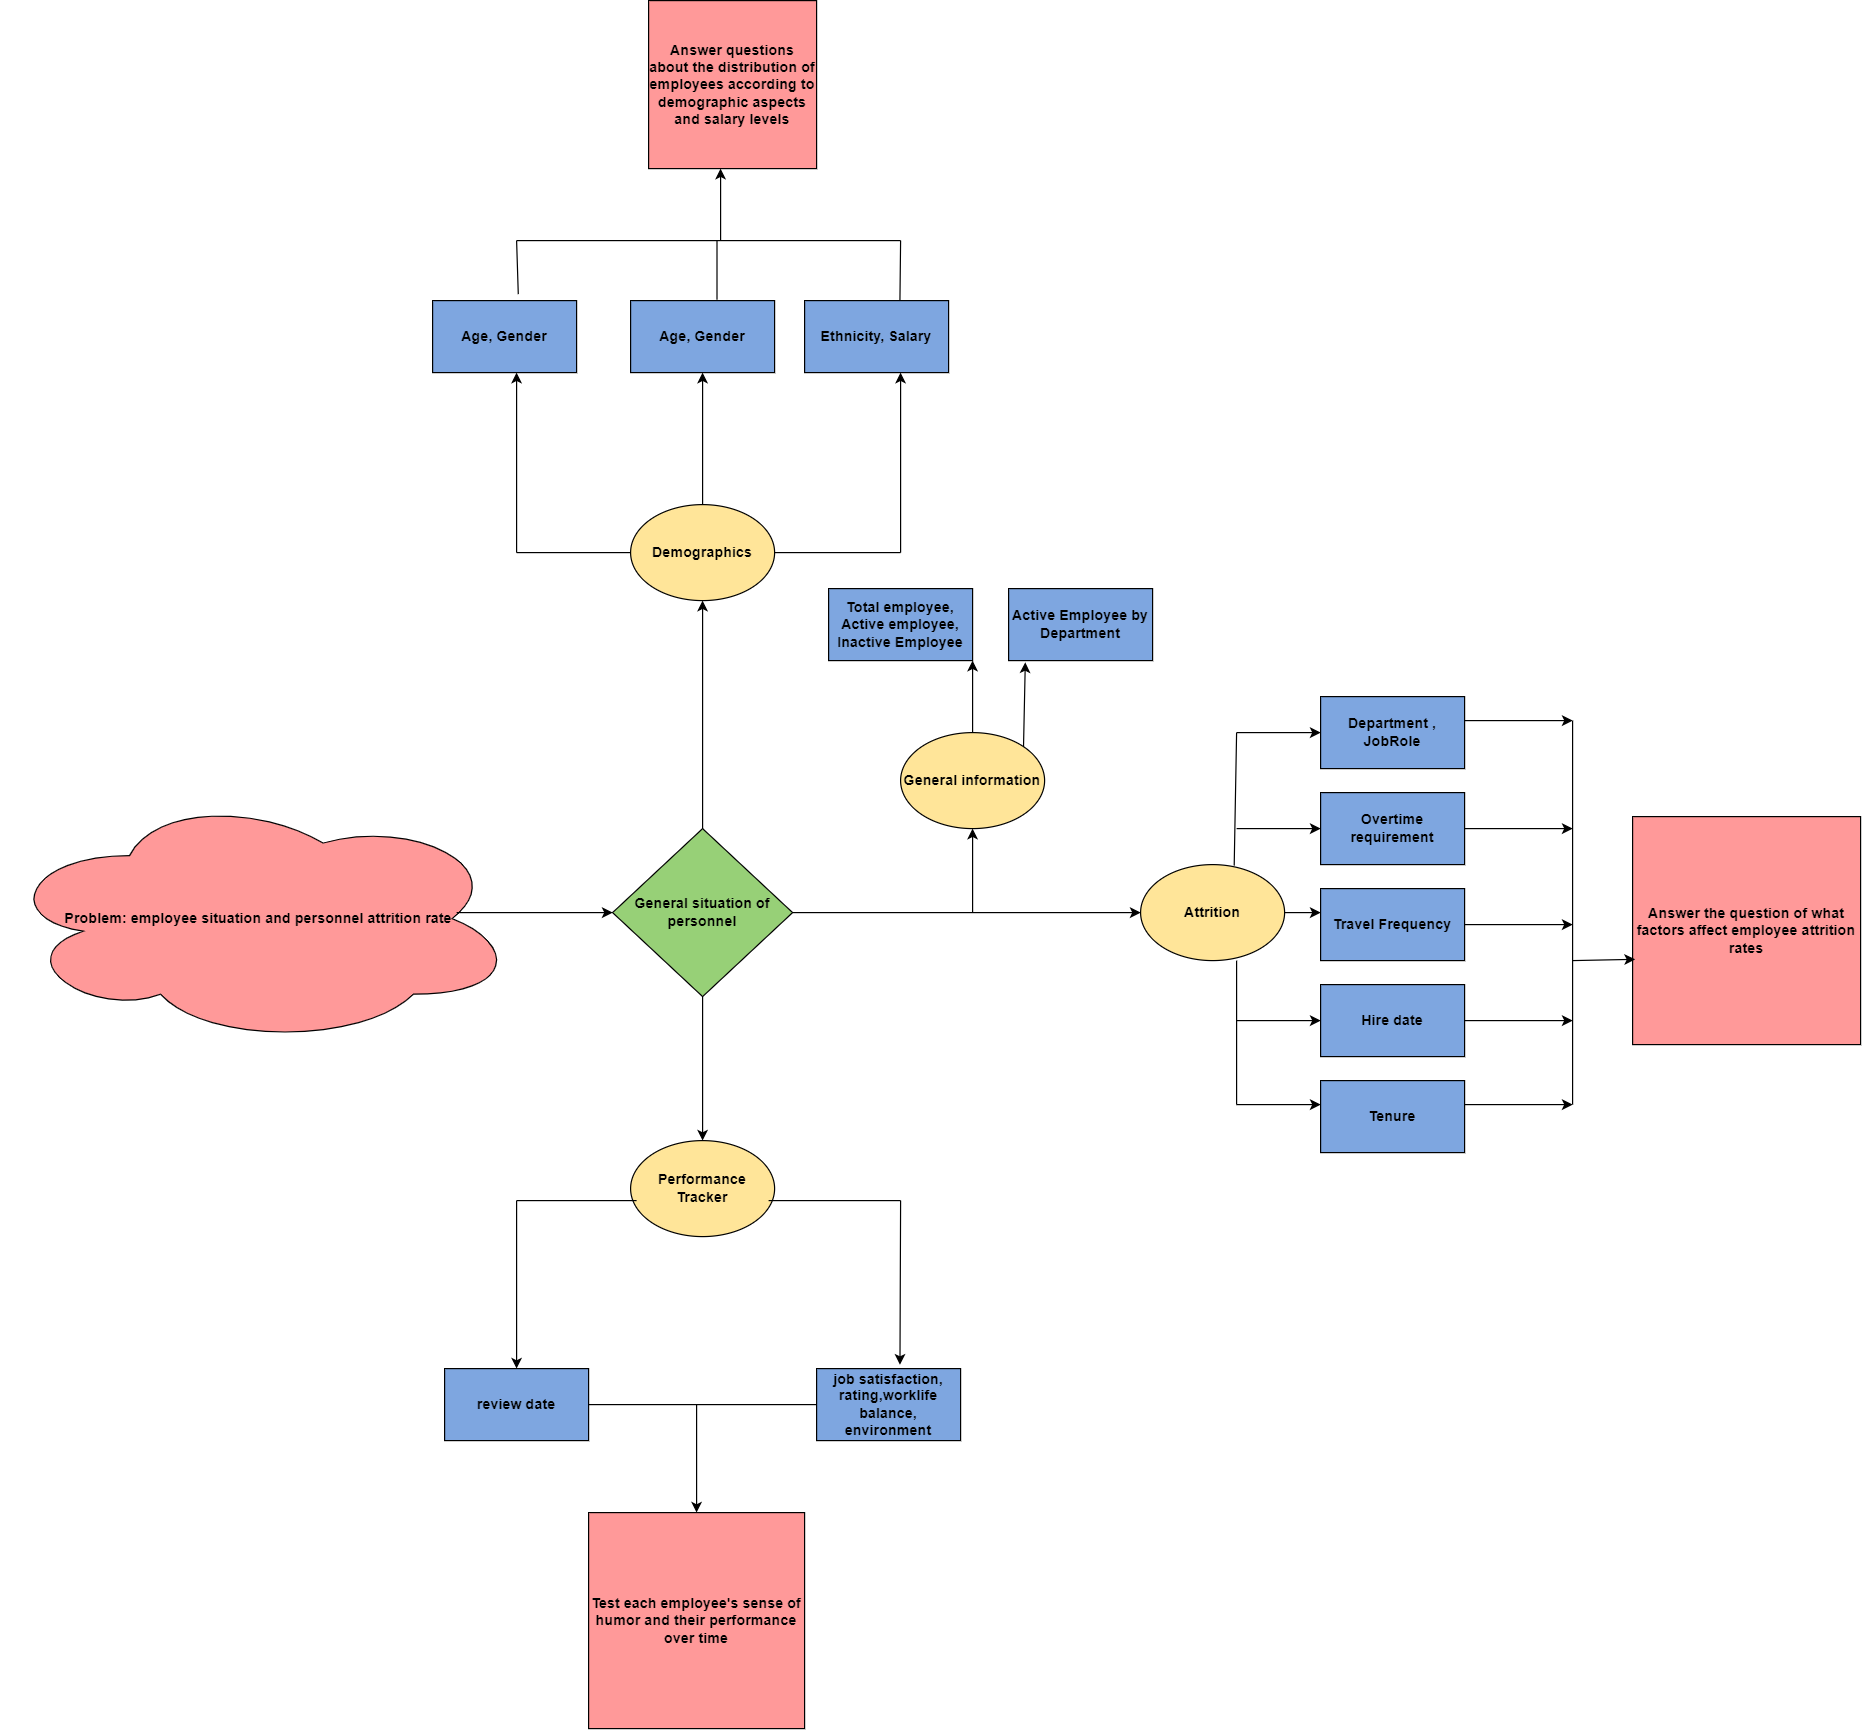

The diagram above was exported from draw.io. Its source (the exported page's mxGraphModel, read from the mxfile embedded in the PNG):
<mxGraphModel dx="2345" dy="1834" grid="1" gridSize="10" guides="1" tooltips="1" connect="1" arrows="1" fold="1" page="1" pageScale="1" pageWidth="827" pageHeight="1169" math="0" shadow="0">
  <root>
    <mxCell id="0" />
    <mxCell id="1" parent="0" />
    <mxCell id="5L8jSzJB1p0-z4UqbnWC-1" value="&lt;b&gt;Problem:&amp;nbsp;employee situation and personnel attrition rate&lt;/b&gt;" style="ellipse;shape=cloud;whiteSpace=wrap;html=1;fillColor=#FF9999;" vertex="1" parent="1">
      <mxGeometry x="-750" y="-380" width="430" height="210" as="geometry" />
    </mxCell>
    <mxCell id="5L8jSzJB1p0-z4UqbnWC-2" value="&lt;b&gt;General situation of personnel&lt;/b&gt;" style="rhombus;whiteSpace=wrap;html=1;fillColor=#97D077;" vertex="1" parent="1">
      <mxGeometry x="-240" y="-350" width="150" height="140" as="geometry" />
    </mxCell>
    <mxCell id="5L8jSzJB1p0-z4UqbnWC-3" value="Demographics" style="ellipse;whiteSpace=wrap;html=1;fillColor=#FFE599;fontStyle=1" vertex="1" parent="1">
      <mxGeometry x="-225" y="-620" width="120" height="80" as="geometry" />
    </mxCell>
    <mxCell id="5L8jSzJB1p0-z4UqbnWC-4" value="Performance Tracker" style="ellipse;whiteSpace=wrap;html=1;fillColor=#FFE599;fontStyle=1" vertex="1" parent="1">
      <mxGeometry x="-225" y="-90" width="120" height="80" as="geometry" />
    </mxCell>
    <mxCell id="5L8jSzJB1p0-z4UqbnWC-5" value="Attrition" style="ellipse;whiteSpace=wrap;html=1;fillColor=#FFE599;fontStyle=1" vertex="1" parent="1">
      <mxGeometry x="200" y="-320" width="120" height="80" as="geometry" />
    </mxCell>
    <mxCell id="5L8jSzJB1p0-z4UqbnWC-6" value="" style="endArrow=classic;html=1;rounded=0;entryX=0.5;entryY=1;entryDx=0;entryDy=0;exitX=0.5;exitY=0;exitDx=0;exitDy=0;exitPerimeter=0;" edge="1" parent="1" source="5L8jSzJB1p0-z4UqbnWC-2" target="5L8jSzJB1p0-z4UqbnWC-3">
      <mxGeometry width="50" height="50" relative="1" as="geometry">
        <mxPoint x="-170" y="-350" as="sourcePoint" />
        <mxPoint x="-120" y="-400" as="targetPoint" />
      </mxGeometry>
    </mxCell>
    <mxCell id="5L8jSzJB1p0-z4UqbnWC-7" value="Age, Gender" style="rounded=0;whiteSpace=wrap;html=1;fillColor=#7EA6E0;fontStyle=1" vertex="1" parent="1">
      <mxGeometry x="-390" y="-790" width="120" height="60" as="geometry" />
    </mxCell>
    <mxCell id="5L8jSzJB1p0-z4UqbnWC-8" value="Ethnicity, Salary" style="rounded=0;whiteSpace=wrap;html=1;fillColor=#7EA6E0;fontStyle=1" vertex="1" parent="1">
      <mxGeometry x="-80" y="-790" width="120" height="60" as="geometry" />
    </mxCell>
    <mxCell id="5L8jSzJB1p0-z4UqbnWC-9" value="" style="endArrow=classic;html=1;rounded=0;" edge="1" parent="1">
      <mxGeometry width="50" height="50" relative="1" as="geometry">
        <mxPoint x="-320" y="-580" as="sourcePoint" />
        <mxPoint x="-320" y="-730" as="targetPoint" />
      </mxGeometry>
    </mxCell>
    <mxCell id="5L8jSzJB1p0-z4UqbnWC-10" value="" style="endArrow=none;html=1;rounded=0;exitX=0;exitY=0.5;exitDx=0;exitDy=0;" edge="1" parent="1" source="5L8jSzJB1p0-z4UqbnWC-3">
      <mxGeometry width="50" height="50" relative="1" as="geometry">
        <mxPoint x="-370" y="-540" as="sourcePoint" />
        <mxPoint x="-320" y="-580" as="targetPoint" />
      </mxGeometry>
    </mxCell>
    <mxCell id="5L8jSzJB1p0-z4UqbnWC-11" value="" style="endArrow=classic;html=1;rounded=0;" edge="1" parent="1">
      <mxGeometry width="50" height="50" relative="1" as="geometry">
        <mxPoint y="-580" as="sourcePoint" />
        <mxPoint y="-730" as="targetPoint" />
      </mxGeometry>
    </mxCell>
    <mxCell id="5L8jSzJB1p0-z4UqbnWC-12" value="" style="endArrow=none;html=1;rounded=0;exitX=1;exitY=0.5;exitDx=0;exitDy=0;" edge="1" parent="1" source="5L8jSzJB1p0-z4UqbnWC-3">
      <mxGeometry width="50" height="50" relative="1" as="geometry">
        <mxPoint x="-90" y="-530" as="sourcePoint" />
        <mxPoint y="-580" as="targetPoint" />
      </mxGeometry>
    </mxCell>
    <mxCell id="5L8jSzJB1p0-z4UqbnWC-13" value="Age, Gender" style="rounded=0;whiteSpace=wrap;html=1;fillColor=#7EA6E0;fontStyle=1" vertex="1" parent="1">
      <mxGeometry x="-225" y="-790" width="120" height="60" as="geometry" />
    </mxCell>
    <mxCell id="5L8jSzJB1p0-z4UqbnWC-14" value="" style="endArrow=classic;html=1;rounded=0;exitX=0.5;exitY=0;exitDx=0;exitDy=0;entryX=0.5;entryY=1;entryDx=0;entryDy=0;" edge="1" parent="1" source="5L8jSzJB1p0-z4UqbnWC-3" target="5L8jSzJB1p0-z4UqbnWC-13">
      <mxGeometry width="50" height="50" relative="1" as="geometry">
        <mxPoint x="-210" y="-680" as="sourcePoint" />
        <mxPoint x="-160" y="-730" as="targetPoint" />
      </mxGeometry>
    </mxCell>
    <mxCell id="5L8jSzJB1p0-z4UqbnWC-15" value="" style="endArrow=none;html=1;rounded=0;" edge="1" parent="1">
      <mxGeometry width="50" height="50" relative="1" as="geometry">
        <mxPoint x="-320" y="-840" as="sourcePoint" />
        <mxPoint y="-840" as="targetPoint" />
      </mxGeometry>
    </mxCell>
    <mxCell id="5L8jSzJB1p0-z4UqbnWC-16" value="" style="endArrow=none;html=1;rounded=0;exitX=0.595;exitY=-0.09;exitDx=0;exitDy=0;exitPerimeter=0;" edge="1" parent="1" source="5L8jSzJB1p0-z4UqbnWC-7">
      <mxGeometry width="50" height="50" relative="1" as="geometry">
        <mxPoint x="-370" y="-790" as="sourcePoint" />
        <mxPoint x="-320" y="-840" as="targetPoint" />
      </mxGeometry>
    </mxCell>
    <mxCell id="5L8jSzJB1p0-z4UqbnWC-17" value="" style="endArrow=none;html=1;rounded=0;exitX=0.6;exitY=-0.012;exitDx=0;exitDy=0;exitPerimeter=0;" edge="1" parent="1" source="5L8jSzJB1p0-z4UqbnWC-13">
      <mxGeometry width="50" height="50" relative="1" as="geometry">
        <mxPoint x="-200" y="-790" as="sourcePoint" />
        <mxPoint x="-153" y="-840" as="targetPoint" />
      </mxGeometry>
    </mxCell>
    <mxCell id="5L8jSzJB1p0-z4UqbnWC-18" value="" style="endArrow=none;html=1;rounded=0;exitX=0.662;exitY=0.004;exitDx=0;exitDy=0;exitPerimeter=0;" edge="1" parent="1" source="5L8jSzJB1p0-z4UqbnWC-8">
      <mxGeometry width="50" height="50" relative="1" as="geometry">
        <mxPoint x="-50" y="-790" as="sourcePoint" />
        <mxPoint y="-840" as="targetPoint" />
      </mxGeometry>
    </mxCell>
    <mxCell id="5L8jSzJB1p0-z4UqbnWC-19" value="" style="endArrow=classic;html=1;rounded=0;" edge="1" parent="1">
      <mxGeometry width="50" height="50" relative="1" as="geometry">
        <mxPoint x="-150" y="-840" as="sourcePoint" />
        <mxPoint x="-150" y="-900" as="targetPoint" />
      </mxGeometry>
    </mxCell>
    <mxCell id="5L8jSzJB1p0-z4UqbnWC-20" value="Answer questions about the distribution of employees according to demographic aspects and salary levels" style="whiteSpace=wrap;html=1;aspect=fixed;fillColor=#FF9999;fontStyle=1" vertex="1" parent="1">
      <mxGeometry x="-210" y="-1040" width="140" height="140" as="geometry" />
    </mxCell>
    <mxCell id="5L8jSzJB1p0-z4UqbnWC-21" value="" style="endArrow=classic;html=1;rounded=0;entryX=0.5;entryY=0;entryDx=0;entryDy=0;" edge="1" parent="1" source="5L8jSzJB1p0-z4UqbnWC-2" target="5L8jSzJB1p0-z4UqbnWC-4">
      <mxGeometry width="50" height="50" relative="1" as="geometry">
        <mxPoint x="-160" y="-210" as="sourcePoint" />
        <mxPoint x="-110" y="-260" as="targetPoint" />
      </mxGeometry>
    </mxCell>
    <mxCell id="5L8jSzJB1p0-z4UqbnWC-22" value="" style="endArrow=classic;html=1;rounded=0;entryX=0;entryY=0.5;entryDx=0;entryDy=0;" edge="1" parent="1" target="5L8jSzJB1p0-z4UqbnWC-2">
      <mxGeometry width="50" height="50" relative="1" as="geometry">
        <mxPoint x="-370" y="-280" as="sourcePoint" />
        <mxPoint x="-320" y="-330" as="targetPoint" />
      </mxGeometry>
    </mxCell>
    <mxCell id="5L8jSzJB1p0-z4UqbnWC-23" value="" style="endArrow=classic;html=1;rounded=0;entryX=0;entryY=0.5;entryDx=0;entryDy=0;" edge="1" parent="1" target="5L8jSzJB1p0-z4UqbnWC-5">
      <mxGeometry width="50" height="50" relative="1" as="geometry">
        <mxPoint x="-90" y="-280" as="sourcePoint" />
        <mxPoint x="-40" y="-330" as="targetPoint" />
      </mxGeometry>
    </mxCell>
    <mxCell id="5L8jSzJB1p0-z4UqbnWC-24" value="job satisfaction, rating,worklife balance, environment" style="rounded=0;whiteSpace=wrap;html=1;fillColor=#7EA6E0;fontStyle=1" vertex="1" parent="1">
      <mxGeometry x="-70" y="100" width="120" height="60" as="geometry" />
    </mxCell>
    <mxCell id="5L8jSzJB1p0-z4UqbnWC-25" value="review date" style="rounded=0;whiteSpace=wrap;html=1;fillColor=#7EA6E0;fontStyle=1" vertex="1" parent="1">
      <mxGeometry x="-380" y="100" width="120" height="60" as="geometry" />
    </mxCell>
    <mxCell id="5L8jSzJB1p0-z4UqbnWC-26" value="Test each employee's sense of humor and their performance over time" style="whiteSpace=wrap;html=1;aspect=fixed;fillColor=#FF9999;fontStyle=1" vertex="1" parent="1">
      <mxGeometry x="-260" y="220" width="180" height="180" as="geometry" />
    </mxCell>
    <mxCell id="5L8jSzJB1p0-z4UqbnWC-27" value="" style="endArrow=none;html=1;rounded=0;entryX=0;entryY=0.5;entryDx=0;entryDy=0;" edge="1" parent="1" target="5L8jSzJB1p0-z4UqbnWC-24">
      <mxGeometry width="50" height="50" relative="1" as="geometry">
        <mxPoint x="-260" y="130" as="sourcePoint" />
        <mxPoint x="-210" y="90" as="targetPoint" />
      </mxGeometry>
    </mxCell>
    <mxCell id="5L8jSzJB1p0-z4UqbnWC-29" value="" style="endArrow=classic;html=1;rounded=0;entryX=0.5;entryY=0;entryDx=0;entryDy=0;" edge="1" parent="1" target="5L8jSzJB1p0-z4UqbnWC-26">
      <mxGeometry width="50" height="50" relative="1" as="geometry">
        <mxPoint x="-170" y="130" as="sourcePoint" />
        <mxPoint x="-170" y="150" as="targetPoint" />
      </mxGeometry>
    </mxCell>
    <mxCell id="5L8jSzJB1p0-z4UqbnWC-30" value="" style="endArrow=none;html=1;rounded=0;" edge="1" parent="1">
      <mxGeometry width="50" height="50" relative="1" as="geometry">
        <mxPoint x="-320" y="-40" as="sourcePoint" />
        <mxPoint x="-220" y="-40" as="targetPoint" />
      </mxGeometry>
    </mxCell>
    <mxCell id="5L8jSzJB1p0-z4UqbnWC-31" value="" style="endArrow=classic;html=1;rounded=0;entryX=0.5;entryY=0;entryDx=0;entryDy=0;" edge="1" parent="1" target="5L8jSzJB1p0-z4UqbnWC-25">
      <mxGeometry width="50" height="50" relative="1" as="geometry">
        <mxPoint x="-320" y="-40" as="sourcePoint" />
        <mxPoint x="-340" y="70" as="targetPoint" />
      </mxGeometry>
    </mxCell>
    <mxCell id="5L8jSzJB1p0-z4UqbnWC-32" value="" style="endArrow=none;html=1;rounded=0;" edge="1" parent="1">
      <mxGeometry width="50" height="50" relative="1" as="geometry">
        <mxPoint x="-110" y="-40" as="sourcePoint" />
        <mxPoint y="-40" as="targetPoint" />
      </mxGeometry>
    </mxCell>
    <mxCell id="5L8jSzJB1p0-z4UqbnWC-33" value="" style="endArrow=classic;html=1;rounded=0;entryX=0.579;entryY=-0.053;entryDx=0;entryDy=0;entryPerimeter=0;" edge="1" parent="1" target="5L8jSzJB1p0-z4UqbnWC-24">
      <mxGeometry width="50" height="50" relative="1" as="geometry">
        <mxPoint y="-40" as="sourcePoint" />
        <mxPoint x="50" y="-90" as="targetPoint" />
      </mxGeometry>
    </mxCell>
    <mxCell id="5L8jSzJB1p0-z4UqbnWC-34" value="Department , JobRole" style="rounded=0;whiteSpace=wrap;html=1;fillColor=#7EA6E0;fontStyle=1" vertex="1" parent="1">
      <mxGeometry x="350" y="-460" width="120" height="60" as="geometry" />
    </mxCell>
    <mxCell id="5L8jSzJB1p0-z4UqbnWC-35" value="Overtime requirement" style="rounded=0;whiteSpace=wrap;html=1;fillColor=#7EA6E0;fontStyle=1" vertex="1" parent="1">
      <mxGeometry x="350" y="-380" width="120" height="60" as="geometry" />
    </mxCell>
    <mxCell id="5L8jSzJB1p0-z4UqbnWC-36" value="Travel Frequency" style="rounded=0;whiteSpace=wrap;html=1;fillColor=#7EA6E0;fontStyle=1" vertex="1" parent="1">
      <mxGeometry x="350" y="-300" width="120" height="60" as="geometry" />
    </mxCell>
    <mxCell id="5L8jSzJB1p0-z4UqbnWC-37" value="Hire date" style="rounded=0;whiteSpace=wrap;html=1;fillColor=#7EA6E0;fontStyle=1" vertex="1" parent="1">
      <mxGeometry x="350" y="-220" width="120" height="60" as="geometry" />
    </mxCell>
    <mxCell id="5L8jSzJB1p0-z4UqbnWC-38" value="Tenure" style="rounded=0;whiteSpace=wrap;html=1;fillColor=#7EA6E0;fontStyle=1" vertex="1" parent="1">
      <mxGeometry x="350" y="-140" width="120" height="60" as="geometry" />
    </mxCell>
    <mxCell id="5L8jSzJB1p0-z4UqbnWC-41" value="" style="endArrow=none;html=1;rounded=0;exitX=0.65;exitY=0.01;exitDx=0;exitDy=0;exitPerimeter=0;" edge="1" parent="1" source="5L8jSzJB1p0-z4UqbnWC-5">
      <mxGeometry width="50" height="50" relative="1" as="geometry">
        <mxPoint x="230" y="-380" as="sourcePoint" />
        <mxPoint x="280" y="-430" as="targetPoint" />
      </mxGeometry>
    </mxCell>
    <mxCell id="5L8jSzJB1p0-z4UqbnWC-42" value="" style="endArrow=classic;html=1;rounded=0;entryX=0;entryY=0.5;entryDx=0;entryDy=0;" edge="1" parent="1" target="5L8jSzJB1p0-z4UqbnWC-35">
      <mxGeometry width="50" height="50" relative="1" as="geometry">
        <mxPoint x="280" y="-350" as="sourcePoint" />
        <mxPoint x="330" y="-400" as="targetPoint" />
      </mxGeometry>
    </mxCell>
    <mxCell id="5L8jSzJB1p0-z4UqbnWC-43" value="" style="endArrow=classic;html=1;rounded=0;entryX=0;entryY=0.5;entryDx=0;entryDy=0;" edge="1" parent="1" target="5L8jSzJB1p0-z4UqbnWC-34">
      <mxGeometry width="50" height="50" relative="1" as="geometry">
        <mxPoint x="280" y="-430" as="sourcePoint" />
        <mxPoint x="330" y="-480" as="targetPoint" />
      </mxGeometry>
    </mxCell>
    <mxCell id="5L8jSzJB1p0-z4UqbnWC-44" value="" style="endArrow=classic;html=1;rounded=0;exitX=1;exitY=0.5;exitDx=0;exitDy=0;" edge="1" parent="1" source="5L8jSzJB1p0-z4UqbnWC-5">
      <mxGeometry width="50" height="50" relative="1" as="geometry">
        <mxPoint x="300" y="-230" as="sourcePoint" />
        <mxPoint x="350" y="-280" as="targetPoint" />
      </mxGeometry>
    </mxCell>
    <mxCell id="5L8jSzJB1p0-z4UqbnWC-45" value="" style="endArrow=none;html=1;rounded=0;" edge="1" parent="1">
      <mxGeometry width="50" height="50" relative="1" as="geometry">
        <mxPoint x="280" y="-120" as="sourcePoint" />
        <mxPoint x="280" y="-240" as="targetPoint" />
      </mxGeometry>
    </mxCell>
    <mxCell id="5L8jSzJB1p0-z4UqbnWC-46" value="" style="endArrow=classic;html=1;rounded=0;" edge="1" parent="1">
      <mxGeometry width="50" height="50" relative="1" as="geometry">
        <mxPoint x="280" y="-120" as="sourcePoint" />
        <mxPoint x="350" y="-120" as="targetPoint" />
      </mxGeometry>
    </mxCell>
    <mxCell id="5L8jSzJB1p0-z4UqbnWC-47" value="" style="endArrow=classic;html=1;rounded=0;" edge="1" parent="1">
      <mxGeometry width="50" height="50" relative="1" as="geometry">
        <mxPoint x="280" y="-190" as="sourcePoint" />
        <mxPoint x="350" y="-190" as="targetPoint" />
      </mxGeometry>
    </mxCell>
    <mxCell id="5L8jSzJB1p0-z4UqbnWC-48" value="Answer the question of what factors affect employee attrition rates" style="whiteSpace=wrap;html=1;aspect=fixed;fillColor=#FF9999;fontStyle=1" vertex="1" parent="1">
      <mxGeometry x="610" y="-360" width="190" height="190" as="geometry" />
    </mxCell>
    <mxCell id="5L8jSzJB1p0-z4UqbnWC-49" value="" style="endArrow=none;html=1;rounded=0;" edge="1" parent="1">
      <mxGeometry width="50" height="50" relative="1" as="geometry">
        <mxPoint x="560" y="-120" as="sourcePoint" />
        <mxPoint x="560" y="-440" as="targetPoint" />
      </mxGeometry>
    </mxCell>
    <mxCell id="5L8jSzJB1p0-z4UqbnWC-50" value="" style="endArrow=classic;html=1;rounded=0;" edge="1" parent="1">
      <mxGeometry width="50" height="50" relative="1" as="geometry">
        <mxPoint x="470" y="-440" as="sourcePoint" />
        <mxPoint x="560" y="-440" as="targetPoint" />
      </mxGeometry>
    </mxCell>
    <mxCell id="5L8jSzJB1p0-z4UqbnWC-51" value="" style="endArrow=classic;html=1;rounded=0;exitX=1;exitY=0.5;exitDx=0;exitDy=0;" edge="1" parent="1" source="5L8jSzJB1p0-z4UqbnWC-35">
      <mxGeometry width="50" height="50" relative="1" as="geometry">
        <mxPoint x="510" y="-310" as="sourcePoint" />
        <mxPoint x="560" y="-350" as="targetPoint" />
      </mxGeometry>
    </mxCell>
    <mxCell id="5L8jSzJB1p0-z4UqbnWC-52" value="" style="endArrow=classic;html=1;rounded=0;exitX=1;exitY=0.5;exitDx=0;exitDy=0;" edge="1" parent="1" source="5L8jSzJB1p0-z4UqbnWC-36">
      <mxGeometry width="50" height="50" relative="1" as="geometry">
        <mxPoint x="510" y="-230" as="sourcePoint" />
        <mxPoint x="560" y="-270" as="targetPoint" />
      </mxGeometry>
    </mxCell>
    <mxCell id="5L8jSzJB1p0-z4UqbnWC-53" value="" style="endArrow=classic;html=1;rounded=0;" edge="1" parent="1">
      <mxGeometry width="50" height="50" relative="1" as="geometry">
        <mxPoint x="470" y="-190" as="sourcePoint" />
        <mxPoint x="560" y="-190" as="targetPoint" />
      </mxGeometry>
    </mxCell>
    <mxCell id="5L8jSzJB1p0-z4UqbnWC-54" value="" style="endArrow=classic;html=1;rounded=0;" edge="1" parent="1">
      <mxGeometry width="50" height="50" relative="1" as="geometry">
        <mxPoint x="470" y="-120" as="sourcePoint" />
        <mxPoint x="560" y="-120" as="targetPoint" />
      </mxGeometry>
    </mxCell>
    <mxCell id="5L8jSzJB1p0-z4UqbnWC-55" value="" style="endArrow=classic;html=1;rounded=0;entryX=0.011;entryY=0.626;entryDx=0;entryDy=0;entryPerimeter=0;" edge="1" parent="1" target="5L8jSzJB1p0-z4UqbnWC-48">
      <mxGeometry width="50" height="50" relative="1" as="geometry">
        <mxPoint x="560" y="-240" as="sourcePoint" />
        <mxPoint x="610" y="-290" as="targetPoint" />
      </mxGeometry>
    </mxCell>
    <mxCell id="5L8jSzJB1p0-z4UqbnWC-56" value="" style="endArrow=classic;html=1;rounded=0;entryX=0.5;entryY=1;entryDx=0;entryDy=0;" edge="1" parent="1" target="5L8jSzJB1p0-z4UqbnWC-58">
      <mxGeometry width="50" height="50" relative="1" as="geometry">
        <mxPoint x="60" y="-280" as="sourcePoint" />
        <mxPoint x="60" y="-360" as="targetPoint" />
      </mxGeometry>
    </mxCell>
    <mxCell id="5L8jSzJB1p0-z4UqbnWC-58" value="General information" style="ellipse;whiteSpace=wrap;html=1;fillColor=#FFE599;fontStyle=1" vertex="1" parent="1">
      <mxGeometry y="-430" width="120" height="80" as="geometry" />
    </mxCell>
    <mxCell id="5L8jSzJB1p0-z4UqbnWC-59" value="Total employee, Active employee, Inactive Employee" style="rounded=0;whiteSpace=wrap;html=1;fillColor=#7EA6E0;fontStyle=1" vertex="1" parent="1">
      <mxGeometry x="-60" y="-550" width="120" height="60" as="geometry" />
    </mxCell>
    <mxCell id="5L8jSzJB1p0-z4UqbnWC-60" value="Active Employee by Department" style="rounded=0;whiteSpace=wrap;html=1;fillColor=#7EA6E0;fontStyle=1" vertex="1" parent="1">
      <mxGeometry x="90" y="-550" width="120" height="60" as="geometry" />
    </mxCell>
    <mxCell id="5L8jSzJB1p0-z4UqbnWC-62" value="" style="endArrow=classic;html=1;rounded=0;entryX=1;entryY=1;entryDx=0;entryDy=0;" edge="1" parent="1" source="5L8jSzJB1p0-z4UqbnWC-58" target="5L8jSzJB1p0-z4UqbnWC-59">
      <mxGeometry width="50" height="50" relative="1" as="geometry">
        <mxPoint x="-50" y="-440" as="sourcePoint" />
        <mxPoint y="-490" as="targetPoint" />
      </mxGeometry>
    </mxCell>
    <mxCell id="5L8jSzJB1p0-z4UqbnWC-63" value="" style="endArrow=classic;html=1;rounded=0;entryX=0.116;entryY=1.024;entryDx=0;entryDy=0;exitX=1;exitY=0;exitDx=0;exitDy=0;entryPerimeter=0;" edge="1" parent="1" source="5L8jSzJB1p0-z4UqbnWC-58" target="5L8jSzJB1p0-z4UqbnWC-60">
      <mxGeometry width="50" height="50" relative="1" as="geometry">
        <mxPoint x="40" y="-430" as="sourcePoint" />
        <mxPoint x="110" y="-480" as="targetPoint" />
      </mxGeometry>
    </mxCell>
  </root>
</mxGraphModel>